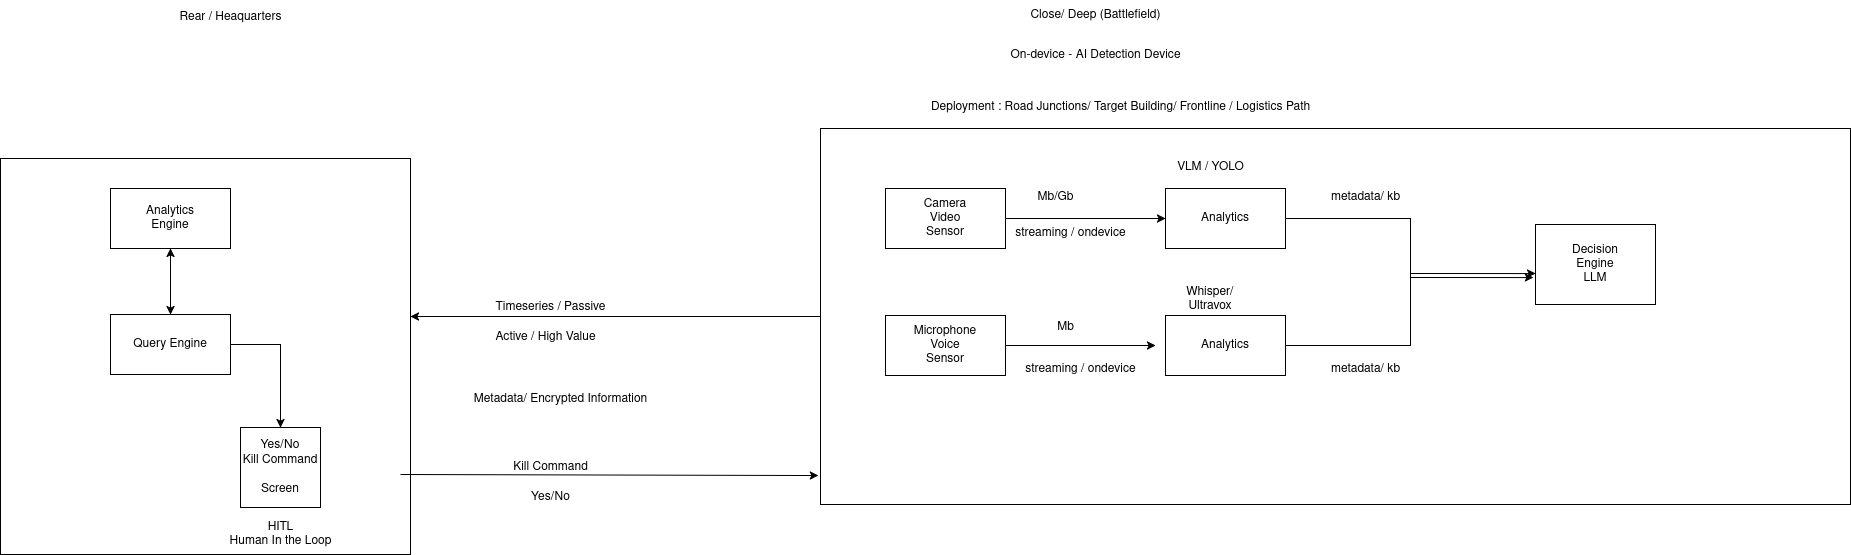

The diagram above was exported from draw.io. Its source (the exported page's mxGraphModel, read from the mxfile embedded in the PNG):
<mxGraphModel dx="2214" dy="795" grid="1" gridSize="10" guides="1" tooltips="1" connect="1" arrows="1" fold="1" page="1" pageScale="1" pageWidth="850" pageHeight="1100" math="0" shadow="0">
  <root>
    <mxCell id="0" />
    <mxCell id="1" parent="0" />
    <mxCell id="hMCn-dpXVEeFwixIljns-12" style="edgeStyle=orthogonalEdgeStyle;rounded=0;orthogonalLoop=1;jettySize=auto;html=1;entryX=0;entryY=0.5;entryDx=0;entryDy=0;" edge="1" parent="1" source="hMCn-dpXVEeFwixIljns-1" target="hMCn-dpXVEeFwixIljns-3">
      <mxGeometry relative="1" as="geometry" />
    </mxCell>
    <mxCell id="hMCn-dpXVEeFwixIljns-1" value="&lt;div&gt;Camera&lt;/div&gt;&lt;div&gt;Video&lt;/div&gt;&lt;div&gt;Sensor&lt;/div&gt;" style="rounded=0;whiteSpace=wrap;html=1;" vertex="1" parent="1">
      <mxGeometry x="715" y="314" width="120" height="60" as="geometry" />
    </mxCell>
    <mxCell id="hMCn-dpXVEeFwixIljns-13" style="edgeStyle=orthogonalEdgeStyle;rounded=0;orthogonalLoop=1;jettySize=auto;html=1;" edge="1" parent="1" source="hMCn-dpXVEeFwixIljns-2">
      <mxGeometry relative="1" as="geometry">
        <mxPoint x="985" y="471" as="targetPoint" />
      </mxGeometry>
    </mxCell>
    <mxCell id="hMCn-dpXVEeFwixIljns-2" value="&lt;div&gt;Microphone&lt;/div&gt;&lt;div&gt;Voice&lt;/div&gt;&lt;div&gt;Sensor&lt;/div&gt;" style="rounded=0;whiteSpace=wrap;html=1;" vertex="1" parent="1">
      <mxGeometry x="715" y="441" width="120" height="60" as="geometry" />
    </mxCell>
    <mxCell id="hMCn-dpXVEeFwixIljns-3" value="Analytics" style="rounded=0;whiteSpace=wrap;html=1;" vertex="1" parent="1">
      <mxGeometry x="995" y="314" width="120" height="60" as="geometry" />
    </mxCell>
    <mxCell id="hMCn-dpXVEeFwixIljns-4" value="Analytics" style="rounded=0;whiteSpace=wrap;html=1;" vertex="1" parent="1">
      <mxGeometry x="995" y="441" width="120" height="60" as="geometry" />
    </mxCell>
    <mxCell id="hMCn-dpXVEeFwixIljns-5" value="VLM / YOLO" style="text;html=1;align=center;verticalAlign=middle;resizable=0;points=[];autosize=1;strokeColor=none;fillColor=none;" vertex="1" parent="1">
      <mxGeometry x="995" y="278" width="90" height="30" as="geometry" />
    </mxCell>
    <mxCell id="hMCn-dpXVEeFwixIljns-6" value="&lt;div&gt;Whisper/Ultravox&lt;/div&gt;" style="text;html=1;align=center;verticalAlign=middle;whiteSpace=wrap;rounded=0;" vertex="1" parent="1">
      <mxGeometry x="1010" y="410" width="60" height="30" as="geometry" />
    </mxCell>
    <mxCell id="hMCn-dpXVEeFwixIljns-7" value="&lt;div&gt;Decision&lt;/div&gt;&lt;div&gt;Engine&lt;/div&gt;&lt;div&gt;LLM&lt;/div&gt;" style="rounded=0;whiteSpace=wrap;html=1;" vertex="1" parent="1">
      <mxGeometry x="1365" y="350" width="120" height="80" as="geometry" />
    </mxCell>
    <mxCell id="hMCn-dpXVEeFwixIljns-8" style="edgeStyle=orthogonalEdgeStyle;rounded=0;orthogonalLoop=1;jettySize=auto;html=1;entryX=-0.017;entryY=0.663;entryDx=0;entryDy=0;entryPerimeter=0;" edge="1" parent="1" source="hMCn-dpXVEeFwixIljns-3" target="hMCn-dpXVEeFwixIljns-7">
      <mxGeometry relative="1" as="geometry" />
    </mxCell>
    <mxCell id="hMCn-dpXVEeFwixIljns-9" style="edgeStyle=orthogonalEdgeStyle;rounded=0;orthogonalLoop=1;jettySize=auto;html=1;entryX=0;entryY=0.613;entryDx=0;entryDy=0;entryPerimeter=0;" edge="1" parent="1" source="hMCn-dpXVEeFwixIljns-4" target="hMCn-dpXVEeFwixIljns-7">
      <mxGeometry relative="1" as="geometry" />
    </mxCell>
    <mxCell id="hMCn-dpXVEeFwixIljns-10" value="metadata/ kb" style="text;html=1;align=center;verticalAlign=middle;resizable=0;points=[];autosize=1;strokeColor=none;fillColor=none;" vertex="1" parent="1">
      <mxGeometry x="1150" y="308" width="90" height="30" as="geometry" />
    </mxCell>
    <mxCell id="hMCn-dpXVEeFwixIljns-11" value="metadata/ kb" style="text;html=1;align=center;verticalAlign=middle;resizable=0;points=[];autosize=1;strokeColor=none;fillColor=none;" vertex="1" parent="1">
      <mxGeometry x="1150" y="480" width="90" height="30" as="geometry" />
    </mxCell>
    <mxCell id="hMCn-dpXVEeFwixIljns-14" value="Mb/Gb" style="text;html=1;align=center;verticalAlign=middle;resizable=0;points=[];autosize=1;strokeColor=none;fillColor=none;" vertex="1" parent="1">
      <mxGeometry x="855" y="308" width="60" height="30" as="geometry" />
    </mxCell>
    <mxCell id="hMCn-dpXVEeFwixIljns-15" value="streaming / ondevice" style="text;html=1;align=center;verticalAlign=middle;resizable=0;points=[];autosize=1;strokeColor=none;fillColor=none;" vertex="1" parent="1">
      <mxGeometry x="835" y="344" width="130" height="30" as="geometry" />
    </mxCell>
    <mxCell id="hMCn-dpXVEeFwixIljns-16" value="streaming / ondevice" style="text;html=1;align=center;verticalAlign=middle;resizable=0;points=[];autosize=1;strokeColor=none;fillColor=none;" vertex="1" parent="1">
      <mxGeometry x="845" y="480" width="130" height="30" as="geometry" />
    </mxCell>
    <mxCell id="hMCn-dpXVEeFwixIljns-17" value="Mb" style="text;html=1;align=center;verticalAlign=middle;resizable=0;points=[];autosize=1;strokeColor=none;fillColor=none;" vertex="1" parent="1">
      <mxGeometry x="875" y="438" width="40" height="30" as="geometry" />
    </mxCell>
    <mxCell id="hMCn-dpXVEeFwixIljns-18" value="Close/ Deep (Battlefield)" style="text;html=1;align=center;verticalAlign=middle;resizable=0;points=[];autosize=1;strokeColor=none;fillColor=none;" vertex="1" parent="1">
      <mxGeometry x="850" y="126" width="150" height="30" as="geometry" />
    </mxCell>
    <mxCell id="hMCn-dpXVEeFwixIljns-19" value="On-device - AI Detection Device" style="text;html=1;align=center;verticalAlign=middle;resizable=0;points=[];autosize=1;strokeColor=none;fillColor=none;" vertex="1" parent="1">
      <mxGeometry x="830" y="166" width="190" height="30" as="geometry" />
    </mxCell>
    <mxCell id="hMCn-dpXVEeFwixIljns-20" value="Deployment : Road Junctions/ Target Building/ Frontline / Logistics Path" style="text;html=1;align=center;verticalAlign=middle;resizable=0;points=[];autosize=1;strokeColor=none;fillColor=none;" vertex="1" parent="1">
      <mxGeometry x="750" y="218" width="400" height="30" as="geometry" />
    </mxCell>
    <mxCell id="hMCn-dpXVEeFwixIljns-31" style="edgeStyle=orthogonalEdgeStyle;rounded=0;orthogonalLoop=1;jettySize=auto;html=1;entryX=0.5;entryY=0;entryDx=0;entryDy=0;" edge="1" parent="1" source="hMCn-dpXVEeFwixIljns-21" target="hMCn-dpXVEeFwixIljns-22">
      <mxGeometry relative="1" as="geometry" />
    </mxCell>
    <mxCell id="hMCn-dpXVEeFwixIljns-21" value="&lt;div&gt;Analytics&lt;/div&gt;&lt;div&gt;Engine&lt;/div&gt;" style="rounded=0;whiteSpace=wrap;html=1;" vertex="1" parent="1">
      <mxGeometry x="-60" y="314" width="120" height="60" as="geometry" />
    </mxCell>
    <mxCell id="hMCn-dpXVEeFwixIljns-32" style="edgeStyle=orthogonalEdgeStyle;rounded=0;orthogonalLoop=1;jettySize=auto;html=1;entryX=0.5;entryY=1;entryDx=0;entryDy=0;" edge="1" parent="1" source="hMCn-dpXVEeFwixIljns-22" target="hMCn-dpXVEeFwixIljns-21">
      <mxGeometry relative="1" as="geometry" />
    </mxCell>
    <mxCell id="hMCn-dpXVEeFwixIljns-37" style="edgeStyle=orthogonalEdgeStyle;rounded=0;orthogonalLoop=1;jettySize=auto;html=1;" edge="1" parent="1" source="hMCn-dpXVEeFwixIljns-22" target="hMCn-dpXVEeFwixIljns-33">
      <mxGeometry relative="1" as="geometry" />
    </mxCell>
    <mxCell id="hMCn-dpXVEeFwixIljns-22" value="Query Engine" style="rounded=0;whiteSpace=wrap;html=1;" vertex="1" parent="1">
      <mxGeometry x="-60" y="440" width="120" height="60" as="geometry" />
    </mxCell>
    <mxCell id="hMCn-dpXVEeFwixIljns-23" value="Rear / Heaquarters" style="text;html=1;align=center;verticalAlign=middle;resizable=0;points=[];autosize=1;strokeColor=none;fillColor=none;" vertex="1" parent="1">
      <mxGeometry x="-5" y="128" width="130" height="30" as="geometry" />
    </mxCell>
    <mxCell id="hMCn-dpXVEeFwixIljns-26" style="edgeStyle=orthogonalEdgeStyle;rounded=0;orthogonalLoop=1;jettySize=auto;html=1;" edge="1" parent="1" source="hMCn-dpXVEeFwixIljns-24">
      <mxGeometry relative="1" as="geometry">
        <mxPoint x="240" y="442" as="targetPoint" />
      </mxGeometry>
    </mxCell>
    <mxCell id="hMCn-dpXVEeFwixIljns-24" value="" style="rounded=0;whiteSpace=wrap;html=1;fillColor=none;" vertex="1" parent="1">
      <mxGeometry x="650" y="254" width="1030" height="376" as="geometry" />
    </mxCell>
    <mxCell id="hMCn-dpXVEeFwixIljns-27" value="" style="endArrow=classic;html=1;rounded=0;entryX=-0.002;entryY=0.923;entryDx=0;entryDy=0;entryPerimeter=0;" edge="1" parent="1" target="hMCn-dpXVEeFwixIljns-24">
      <mxGeometry width="50" height="50" relative="1" as="geometry">
        <mxPoint x="230" y="600" as="sourcePoint" />
        <mxPoint x="280" y="550" as="targetPoint" />
      </mxGeometry>
    </mxCell>
    <mxCell id="hMCn-dpXVEeFwixIljns-28" value="Kill Command" style="text;html=1;align=center;verticalAlign=middle;resizable=0;points=[];autosize=1;strokeColor=none;fillColor=none;" vertex="1" parent="1">
      <mxGeometry x="330" y="578" width="100" height="30" as="geometry" />
    </mxCell>
    <mxCell id="hMCn-dpXVEeFwixIljns-29" value="Timeseries / Passive" style="text;html=1;align=center;verticalAlign=middle;resizable=0;points=[];autosize=1;strokeColor=none;fillColor=none;" vertex="1" parent="1">
      <mxGeometry x="315" y="418" width="130" height="30" as="geometry" />
    </mxCell>
    <mxCell id="hMCn-dpXVEeFwixIljns-30" value="Active / High Value" style="text;html=1;align=center;verticalAlign=middle;resizable=0;points=[];autosize=1;strokeColor=none;fillColor=none;" vertex="1" parent="1">
      <mxGeometry x="315" y="448" width="120" height="30" as="geometry" />
    </mxCell>
    <mxCell id="hMCn-dpXVEeFwixIljns-33" value="&lt;div&gt;Yes/No&lt;/div&gt;&lt;div&gt;Kill Command&lt;/div&gt;&lt;div&gt;&lt;br&gt;&lt;/div&gt;&lt;div&gt;Screen&lt;/div&gt;" style="whiteSpace=wrap;html=1;aspect=fixed;" vertex="1" parent="1">
      <mxGeometry x="70" y="553" width="80" height="80" as="geometry" />
    </mxCell>
    <mxCell id="hMCn-dpXVEeFwixIljns-34" value="&lt;div&gt;HITL&lt;/div&gt;&lt;div&gt;Human In the Loop&lt;/div&gt;" style="text;html=1;align=center;verticalAlign=middle;resizable=0;points=[];autosize=1;strokeColor=none;fillColor=none;" vertex="1" parent="1">
      <mxGeometry x="45" y="640" width="130" height="40" as="geometry" />
    </mxCell>
    <mxCell id="hMCn-dpXVEeFwixIljns-35" value="Yes/No" style="text;html=1;align=center;verticalAlign=middle;resizable=0;points=[];autosize=1;strokeColor=none;fillColor=none;" vertex="1" parent="1">
      <mxGeometry x="350" y="608" width="60" height="30" as="geometry" />
    </mxCell>
    <mxCell id="hMCn-dpXVEeFwixIljns-38" value="Metadata/ Encrypted Information" style="text;html=1;align=center;verticalAlign=middle;resizable=0;points=[];autosize=1;strokeColor=none;fillColor=none;" vertex="1" parent="1">
      <mxGeometry x="290" y="510" width="200" height="30" as="geometry" />
    </mxCell>
    <mxCell id="hMCn-dpXVEeFwixIljns-39" value="" style="rounded=0;whiteSpace=wrap;html=1;fillColor=none;" vertex="1" parent="1">
      <mxGeometry x="-170" y="284" width="410" height="396" as="geometry" />
    </mxCell>
  </root>
</mxGraphModel>